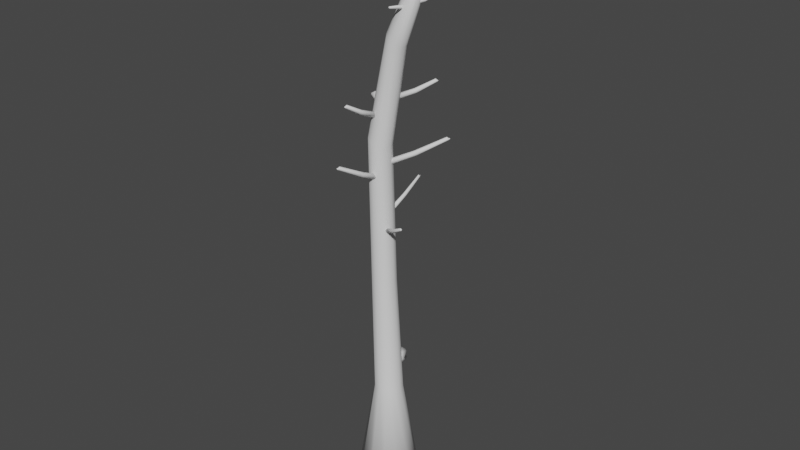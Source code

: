 # Source: Broken_tree_7.blend  (saved by Blender 3.1.7; exported with 4.5.12 LTS)
import bpy
from mathutils import Matrix  # noqa: F401  (used for matrix-valued properties, if any)

bpy.ops.wm.read_factory_settings(use_empty=True)
scene = bpy.context.scene
scene.name = 'Scene'

# ---- collections
col_collection = bpy.data.collections.new('Collection'); scene.collection.children.link(col_collection)

# ---- world
world_world = bpy.data.worlds.new('World'); scene.world = world_world
world_world.use_nodes = True; world_world.node_tree.nodes.clear()
_N = world_world.node_tree.nodes; _L = world_world.node_tree.links
n0 = _N.new('ShaderNodeOutputWorld'); n0.name = 'World Output'; n0.location = (300, 300)
n1 = _N.new('ShaderNodeBackground'); n1.name = 'Background'; n1.location = (10, 300)
n1.inputs[0].default_value = (0.05088, 0.05088, 0.05088, 1.0)
_L.new(n1.outputs[0], n0.inputs[0])
n0.is_active_output = True
world_world.color = (0.05088, 0.05088, 0.05088)
world_world.use_sun_shadow = False
world_world.sun_shadow_jitter_overblur = 0.0

# ---- meshes
me_cylinder = bpy.data.meshes.new('Cylinder')
me_cylinder.from_pydata([(-2.658e-08, 0.8131, -1.485), (1.53, 0.09928, 12.91), (0.4066, 0.7042, -1.485), (1.563, 0.08665, 12.84), (0.7042, 0.4066, -1.485), (1.595, 0.04575, 12.82), (0.8131, -6.451e-08, -1.485), (1.611, -0.002714, 12.84), (0.7042, -0.4066, -1.485), (1.601, -0.049, 12.87), (0.4066, -0.7042, -1.485), (1.567, -0.0807, 12.89), (9.62e-08, -0.8131, -1.485), (1.52, -0.1039, 12.89), (-0.4066, -0.7042, -1.485), (1.445, -0.07185, 12.87), (-0.7042, -0.4066, -1.485), (1.425, -0.03042, 12.89), (-0.8131, -4.07e-07, -1.485), (1.427, 0.003035, 12.94), (-0.7042, 0.4066, -1.485), (1.461, 0.02963, 12.98), (-0.4066, 0.7042, -1.485), (1.48, 0.08904, 12.92), (-4.14e-08, 0.342, 1.347), (-0.1224, 0.2906, 4.199), (-0.202, 0.2817, 7.577), (0.2652, 0.2434, 9.894), (0.3678, 0.2108, 9.829), (-0.06796, 0.2439, 7.534), (0.0229, 0.2517, 4.199), (0.171, 0.2962, 1.347), (0.443, 0.1217, 9.781), (0.0302, 0.1408, 7.503), (0.1293, 0.1453, 4.199), (0.2962, 0.171, 1.347), (0.4705, -1.195e-07, 9.763), (0.06612, -1.203e-07, 7.491), (0.1682, -1.316e-07, 4.199), (0.342, -1.25e-07, 1.347), (0.443, -0.1217, 9.781), (0.0302, -0.1408, 7.503), (0.1293, -0.1453, 4.199), (0.2962, -0.171, 1.347), (0.3678, -0.2108, 9.829), (-0.06796, -0.2439, 7.534), (0.0229, -0.2517, 4.199), (0.171, -0.2962, 1.347), (0.2652, -0.2434, 9.894), (-0.202, -0.2817, 7.577), (-0.1224, -0.2906, 4.199), (1.025e-08, -0.342, 1.347), (0.1626, -0.2108, 9.959), (-0.3361, -0.2439, 7.62), (-0.2677, -0.2517, 4.199), (-0.171, -0.2962, 1.347), (0.08745, -0.1217, 10.01), (-0.4343, -0.1408, 7.652), (-0.3741, -0.1453, 4.199), (-0.2962, -0.171, 1.347), (0.05995, -2.572e-07, 10.02), (-0.4702, -2.621e-07, 7.664), (-0.413, -2.54e-07, 4.199), (-0.342, -2.69e-07, 1.347), (0.08745, 0.1217, 10.01), (-0.4343, 0.1408, 7.652), (-0.3741, 0.1453, 4.199), (-0.2962, 0.171, 1.347), (0.1626, 0.2108, 9.959), (-0.3361, 0.2439, 7.62), (-0.2677, 0.2517, 4.199), (-0.171, 0.2962, 1.347), (1.524, -0.03893, 12.9), (1.544, 0.06851, 12.89), (1.533, 0.07276, 12.91), (1.516, 0.06932, 12.91), (1.51, 0.04936, 12.93), (1.531, 0.02633, 12.91), (1.221, 0.06173, 12.11), (1.548, 0.2177, 12.29), (1.243, 0.05869, 12.08), (1.555, 0.2168, 12.28), (1.266, 0.03336, 12.06), (1.573, 0.2083, 12.27), (1.277, 0.0005617, 12.08), (1.579, 0.1898, 12.27), (1.268, -0.02048, 12.11), (1.573, 0.1759, 12.29), (1.245, -0.01744, 12.15), (1.553, 0.1781, 12.31), (1.222, 0.007895, 12.16), (1.542, 0.1904, 12.32), (1.212, 0.04069, 12.15), (1.543, 0.21, 12.3), (1.554, 0.2001, 12.3), (1.577, 0.2052, 12.28), (1.574, 0.2091, 12.28), (1.579, 0.2001, 12.28), (1.578, 0.1968, 12.29), (1.574, 0.2008, 12.29), (1.548, 0.1945, 12.32), (1.553, 0.1896, 12.31), (1.549, 0.2022, 12.31), (1.553, 0.1983, 12.31), (1.393, 0.1468, 12.17), (1.407, 0.1449, 12.15), (1.431, 0.128, 12.13), (1.439, 0.1006, 12.14), (1.432, 0.0814, 12.17), (1.407, 0.08433, 12.2), (1.389, 0.1041, 12.22), (1.385, 0.1323, 12.2), (-0.1625, 0.1604, 5.814), (-0.1295, 1.212, 6.34), (-0.1465, 0.1776, 5.78), (-0.125, 1.217, 6.33), (-0.108, 0.1847, 5.765), (-0.106, 1.231, 6.313), (-0.06945, 0.1776, 5.78), (-0.0843, 1.227, 6.321), (-0.0535, 0.1604, 5.814), (-0.07338, 1.211, 6.334), (-0.06945, 0.1433, 5.849), (-0.08706, 1.188, 6.351), (-0.108, 0.1362, 5.863), (-0.106, 1.185, 6.361), (-0.1465, 0.1433, 5.849), (-0.125, 1.198, 6.346), (-0.1088, 1.209, 6.348), (-0.1002, 1.249, 6.335), (-0.1062, 1.248, 6.338), (-0.09426, 1.248, 6.338), (-0.09178, 1.245, 6.343), (-0.09776, 1.244, 6.345), (-0.1063, 1.201, 6.36), (-0.09888, 1.202, 6.357), (-0.1137, 1.206, 6.355), (-0.1074, 1.21, 6.355), (-0.1479, 0.6919, 6.047), (-0.1379, 0.7027, 6.025), (-0.1078, 0.716, 6.007), (-0.07557, 0.7101, 6.018), (-0.0608, 0.691, 6.043), (-0.07762, 0.6665, 6.07), (-0.1078, 0.6617, 6.083), (-0.1379, 0.6743, 6.066), (-0.1757, 0.06801, 7.021), (1.06, 0.7308, 7.721), (-0.1453, 0.06101, 6.975), (1.069, 0.7288, 7.708), (-0.1115, 0.02128, 6.956), (1.097, 0.7162, 7.686), (-0.09398, -0.02791, 6.975), (1.107, 0.6885, 7.696), (-0.1031, -0.05774, 7.021), (1.096, 0.6653, 7.714), (-0.1335, -0.05073, 7.067), (1.06, 0.6654, 7.737), (-0.1674, -0.011, 7.086), (1.045, 0.6857, 7.749), (-0.1849, 0.03818, 7.067), (1.047, 0.7162, 7.73), (1.07, 0.7047, 7.732), (1.122, 0.7217, 7.715), (1.117, 0.7279, 7.718), (1.125, 0.714, 7.718), (1.124, 0.7094, 7.726), (1.118, 0.7156, 7.729), (1.062, 0.6963, 7.749), (1.068, 0.6884, 7.744), (1.063, 0.7083, 7.741), (1.072, 0.7038, 7.742), (0.4474, 0.4054, 7.331), (0.4664, 0.401, 7.302), (0.5019, 0.3751, 7.277), (0.5165, 0.334, 7.293), (0.5044, 0.3042, 7.326), (0.4648, 0.3073, 7.362), (0.4393, 0.3389, 7.379), (0.4337, 0.3821, 7.356), (0.05381, 0.1893, 8.56), (0.8389, 0.5986, 9.003), (0.08126, 0.1839, 8.518), (0.8466, 0.597, 8.991), (0.1111, 0.1497, 8.5), (0.8709, 0.5858, 8.97), (0.1257, 0.1069, 8.518), (0.8791, 0.5617, 8.98), (0.1167, 0.08039, 8.56), (0.871, 0.5424, 8.997), (0.08924, 0.08581, 8.603), (0.8421, 0.544, 9.021), (0.05945, 0.12, 8.62), (0.8281, 0.561, 9.032), (0.04478, 0.1628, 8.603), (0.8294, 0.5871, 9.013), (0.847, 0.5757, 9.013), (0.8856, 0.5866, 8.993), (0.881, 0.592, 8.995), (0.8879, 0.58, 8.995), (0.8865, 0.5759, 9.002), (0.8819, 0.5812, 9.005), (0.8402, 0.5685, 9.029), (0.8457, 0.5618, 9.025), (0.8407, 0.5787, 9.022), (0.8476, 0.5742, 9.022), (0.4537, 0.4008, 8.746), (0.4709, 0.3974, 8.72), (0.5014, 0.3748, 8.696), (0.5136, 0.339, 8.711), (0.5038, 0.3136, 8.742), (0.4709, 0.317, 8.777), (0.448, 0.344, 8.793), (0.4428, 0.3812, 8.771), (-0.02247, 0.01003, 5.459), (0.8639, -0.5573, 5.985), (-0.01594, -0.01245, 5.425), (0.8657, -0.5636, 5.975), (-0.02959, -0.04917, 5.41), (0.8679, -0.587, 5.958), (-0.05542, -0.07861, 5.425), (0.8534, -0.6036, 5.966), (-0.0783, -0.08354, 5.459), (0.8341, -0.6048, 5.979), (-0.08483, -0.06106, 5.494), (0.821, -0.5811, 5.996), (-0.07119, -0.02434, 5.508), (0.8286, -0.5636, 6.006), (-0.04536, 0.005102, 5.494), (0.8494, -0.5539, 5.991), (0.8504, -0.5733, 5.993), (0.8806, -0.6013, 5.98), (0.8827, -0.5956, 5.983), (0.8766, -0.6058, 5.983), (0.873, -0.6066, 5.988), (0.8751, -0.6009, 5.99), (0.842, -0.5712, 6.005), (0.839, -0.5781, 6.002), (0.8502, -0.5674, 5.999), (0.8506, -0.575, 6.0), (0.4265, -0.2748, 5.692), (0.4306, -0.2889, 5.67), (0.4266, -0.3216, 5.651), (0.405, -0.3462, 5.663), (0.3811, -0.3491, 5.688), (0.3686, -0.3221, 5.715), (0.38, -0.2938, 5.728), (0.4062, -0.2743, 5.711), (-0.09505, 0.06878, 6.666), (-0.1592, -1.332, 7.366), (-0.1166, 0.04627, 6.62), (-0.1653, -1.339, 7.353), (-0.1681, 0.03755, 6.601), (-0.1908, -1.357, 7.33), (-0.2193, 0.04774, 6.62), (-0.2196, -1.351, 7.341), (-0.2402, 0.07087, 6.666), (-0.2339, -1.329, 7.359), (-0.2186, 0.09339, 6.712), (-0.2152, -1.299, 7.382), (-0.1672, 0.1021, 6.731), (-0.1899, -1.296, 7.394), (-0.116, 0.09191, 6.712), (-0.1649, -1.313, 7.374), (-0.1867, -1.327, 7.377), (-0.1988, -1.381, 7.36), (-0.1908, -1.379, 7.363), (-0.2068, -1.379, 7.363), (-0.21, -1.376, 7.371), (-0.202, -1.374, 7.373), (-0.1898, -1.316, 7.394), (-0.1997, -1.317, 7.389), (-0.18, -1.323, 7.386), (-0.1885, -1.329, 7.387), (-0.1246, -0.6392, 6.976), (-0.1381, -0.6533, 6.947), (-0.1786, -0.6704, 6.922), (-0.2214, -0.6619, 6.938), (-0.2407, -0.6363, 6.971), (-0.2178, -0.6039, 7.007), (-0.1775, -0.5982, 7.024), (-0.1376, -0.6155, 7.001), (-0.1085, -0.1905, 8.205), (-0.1593, -1.074, 8.648), (-0.1272, -0.2113, 8.163), (-0.1646, -1.08, 8.636), (-0.1718, -0.2194, 8.145), (-0.1867, -1.095, 8.615), (-0.2161, -0.21, 8.163), (-0.2117, -1.09, 8.624), (-0.2343, -0.1887, 8.205), (-0.224, -1.073, 8.642), (-0.2155, -0.1679, 8.248), (-0.2079, -1.049, 8.666), (-0.1709, -0.1598, 8.265), (-0.186, -1.046, 8.677), (-0.1266, -0.1691, 8.248), (-0.1643, -1.06, 8.658), (-0.1831, -1.07, 8.658), (-0.1935, -1.108, 8.638), (-0.1866, -1.107, 8.64), (-0.2004, -1.107, 8.64), (-0.2032, -1.104, 8.647), (-0.1963, -1.102, 8.65), (-0.1858, -1.06, 8.674), (-0.1944, -1.061, 8.67), (-0.1773, -1.066, 8.666), (-0.1847, -1.069, 8.667), (-0.1317, -0.6422, 8.391), (-0.1435, -0.6553, 8.365), (-0.1785, -0.6699, 8.341), (-0.2156, -0.662, 8.356), (-0.2323, -0.6406, 8.387), (-0.2125, -0.6141, 8.422), (-0.1776, -0.6082, 8.438), (-0.143, -0.6229, 8.416), (0.7048, 0.05879, 10.74), (1.032, 0.2148, 10.92), (0.7273, 0.05576, 10.7), (1.039, 0.2139, 10.91), (0.7505, 0.03042, 10.69), (1.057, 0.2053, 10.89), (0.7609, -0.002376, 10.7), (1.063, 0.1869, 10.9), (0.7522, -0.02342, 10.74), (1.058, 0.1729, 10.92), (0.7297, -0.02038, 10.78), (1.038, 0.1752, 10.94), (0.7064, 0.004957, 10.79), (1.026, 0.1875, 10.95), (0.6961, 0.03775, 10.78), (1.027, 0.2071, 10.93), (1.038, 0.1972, 10.93), (1.062, 0.2023, 10.91), (1.058, 0.2062, 10.91), (1.063, 0.1972, 10.91), (1.062, 0.1939, 10.92), (1.058, 0.1978, 10.92), (1.033, 0.1916, 10.95), (1.037, 0.1867, 10.94), (1.033, 0.1992, 10.94), (1.037, 0.1953, 10.94), (0.8774, 0.1439, 10.8), (0.8915, 0.142, 10.78), (0.9148, 0.125, 10.76), (0.9234, 0.09763, 10.77), (0.916, 0.07846, 10.8), (0.8917, 0.08139, 10.83), (0.8734, 0.1011, 10.84), (0.8697, 0.1294, 10.82), (0.5255, -0.06625, 10.64), (0.4441, -0.4596, 10.7), (0.5657, -0.07325, 10.65), (0.4554, -0.4616, 10.7), (0.5974, -0.08471, 10.63), (0.4822, -0.4698, 10.7), (0.6021, -0.09394, 10.6), (0.4848, -0.475, 10.68), (0.577, -0.09551, 10.56), (0.4745, -0.4738, 10.66), (0.5367, -0.08852, 10.55), (0.4473, -0.464, 10.66), (0.505, -0.07706, 10.57), (0.43, -0.4589, 10.66), (0.5003, -0.06783, 10.6), (0.4369, -0.4567, 10.69), (0.4463, -0.4647, 10.68), (0.4726, -0.4791, 10.69), (0.4676, -0.4773, 10.7), (0.4733, -0.4805, 10.69), (0.4694, -0.4807, 10.68), (0.4644, -0.479, 10.69), (0.4349, -0.4638, 10.67), (0.4417, -0.4658, 10.67), (0.4377, -0.4629, 10.68), (0.4413, -0.4661, 10.68), (0.5095, -0.2617, 10.69), (0.5347, -0.2661, 10.7), (0.5679, -0.277, 10.69), (0.5718, -0.2847, 10.66), (0.5536, -0.2845, 10.63), (0.5166, -0.2743, 10.62), (0.4905, -0.2657, 10.63), (0.4937, -0.2603, 10.67), (-0.03742, 0.1643, 1.781), (0.01854, 0.6537, 1.797), (0.09504, 0.1691, 1.836), (0.08087, 0.5247, 1.793), (0.1499, 0.1807, 1.968), (0.1083, 0.4219, 1.889), (0.09504, 0.1922, 2.1), (0.09504, 0.5655, 2.067), (-0.03742, 0.197, 2.154), (-0.0671, 0.5028, 2.123), (-0.1699, 0.1922, 2.1), (-0.1633, 0.5372, 2.069), (-0.2248, 0.1807, 1.968), (-0.219, 0.5935, 1.929), (-0.1699, 0.1691, 1.836), (-0.1626, 0.5859, 1.801), (-0.02623, 0.5374, 1.998), (0.003111, 0.4879, 1.967), (-0.02922, 0.5246, 1.939), (-0.1824, 0.5984, 1.942), (-0.1726, 0.5706, 1.977), (-0.1705, 0.5804, 1.898), (-0.1276, 0.5681, 1.955), (-0.1305, 0.5538, 1.93), (-0.2601, 0.04756, 6.347), (-0.4484, 0.5027, 6.364), (-0.1466, 0.116, 6.402), (-0.3313, 0.4201, 6.359), (-0.1042, 0.1526, 6.534), (-0.2575, 0.3435, 6.455), (-0.1578, 0.1362, 6.666), (-0.3387, 0.4626, 6.633), (-0.276, 0.07612, 6.721), (-0.4502, 0.3292, 6.689), (-0.3895, 0.007725, 6.666), (-0.551, 0.3127, 6.635), (-0.4319, -0.02897, 6.534), (-0.627, 0.3349, 6.496), (-0.3783, -0.01247, 6.402), (-0.5739, 0.3556, 6.367), (-0.4312, 0.3792, 6.565), (-0.3815, 0.3502, 6.534), (-0.4276, 0.3667, 6.505), (-0.5973, 0.3569, 6.508), (-0.5753, 0.3374, 6.543), (-0.5782, 0.3469, 6.464), (-0.5347, 0.357, 6.521), (-0.5303, 0.3431, 6.497), (-0.1853, 0.07224, 8.287), (-0.4969, 0.1574, 8.522), (-0.1541, 0.1794, 8.319), (-0.4097, 0.1971, 8.456), (-0.09669, 0.2246, 8.41), (-0.2953, 0.2108, 8.471), (-0.0466, 0.1813, 8.505), (-0.3082, 0.2119, 8.656), (-0.0332, 0.07491, 8.55), (-0.2517, 0.07601, 8.672), (-0.06435, -0.03229, 8.518), (-0.3061, 0.00127, 8.656), (-0.1218, -0.07747, 8.427), (-0.4117, -0.03907, 8.593), (-0.1719, -0.03418, 8.332), (-0.4627, 0.005837, 8.501), (-0.3298, 0.1118, 8.603), (-0.3096, 0.1314, 8.558), (-0.3492, 0.1083, 8.558), (-0.4067, -0.009112, 8.602), (-0.3716, -0.003516, 8.611), (-0.4145, -0.001025, 8.563), (-0.3769, 0.0326, 8.594), (-0.3792, 0.02909, 8.571), (0.7027, -0.03045, 11.18), (0.5406, 0.009076, 11.32), (0.7227, 0.01256, 11.21), (0.5854, 0.02351, 11.28), (0.7637, 0.03096, 11.28), (0.6534, 0.02799, 11.3), (0.8018, 0.01395, 11.35), (0.6621, 0.03027, 11.43), (0.8147, -0.02848, 11.38), (0.6979, -0.02469, 11.44), (0.7947, -0.07149, 11.35), (0.6655, -0.05428, 11.43), (0.7537, -0.08988, 11.28), (0.5986, -0.07, 11.37), (0.7156, -0.07288, 11.22), (0.5604, -0.0523, 11.31), (0.6459, -0.01018, 11.39), (0.6535, -0.002923, 11.36), (0.6306, -0.01178, 11.36), (0.6021, -0.05794, 11.38), (0.6233, -0.05596, 11.39), (0.5941, -0.05497, 11.35), (0.6183, -0.04157, 11.38), (0.615, -0.04317, 11.36)], [], [(27, 1, 3, 28), (28, 3, 5, 32), (32, 5, 7, 36), (36, 7, 9, 40), (40, 9, 11, 44), (44, 11, 13, 48), (48, 13, 15, 52), (52, 15, 17, 56), (56, 17, 19, 60), (60, 19, 21, 64), (3, 72, 11, 9, 7, 5), (64, 21, 23, 68), (68, 23, 1, 27), (0, 2, 4, 6, 8, 10, 12, 14, 16, 18, 20, 22), (22, 71, 24, 0), (71, 70, 25, 24), (70, 69, 26, 25), (69, 68, 27, 26), (20, 67, 71, 22), (67, 66, 70, 71), (66, 65, 69, 70), (65, 64, 68, 69), (18, 63, 67, 20), (63, 62, 66, 67), (62, 61, 65, 66), (61, 60, 64, 65), (16, 59, 63, 18), (59, 58, 62, 63), (58, 57, 61, 62), (57, 56, 60, 61), (14, 55, 59, 16), (55, 54, 58, 59), (54, 53, 57, 58), (53, 52, 56, 57), (12, 51, 55, 14), (51, 50, 54, 55), (50, 49, 53, 54), (49, 48, 52, 53), (10, 47, 51, 12), (47, 46, 50, 51), (46, 45, 49, 50), (45, 44, 48, 49), (8, 43, 47, 10), (43, 42, 46, 47), (42, 41, 45, 46), (41, 40, 44, 45), (6, 39, 43, 8), (39, 38, 42, 43), (38, 37, 41, 42), (37, 36, 40, 41), (4, 35, 39, 6), (35, 34, 38, 39), (34, 33, 37, 38), (33, 32, 36, 37), (2, 31, 35, 4), (31, 30, 34, 35), (30, 29, 33, 34), (29, 28, 32, 33), (0, 24, 31, 2), (24, 25, 30, 31), (25, 26, 29, 30), (26, 27, 28, 29), (77, 73, 74, 75, 76), (11, 72, 15, 13), (3, 1, 74, 73), (15, 72, 21, 19, 17), (21, 72, 77, 76), (23, 21, 76, 75), (72, 3, 73, 77), (1, 23, 75, 74), (104, 79, 81, 105), (105, 81, 83, 106), (106, 83, 85, 107), (107, 85, 87, 108), (108, 87, 89, 109), (109, 89, 91, 110), (81, 94, 99, 96), (110, 91, 93, 111), (111, 93, 79, 104), (78, 80, 82, 84, 86, 88, 90, 92), (96, 99, 98, 97, 95), (87, 94, 89), (93, 91, 100, 102), (94, 81, 79, 93), (83, 81, 96, 95), (94, 87, 98, 99), (85, 83, 95, 97), (87, 85, 97, 98), (101, 103, 102, 100), (91, 89, 101, 100), (89, 94, 103, 101), (94, 93, 102, 103), (92, 111, 104, 78), (90, 110, 111, 92), (88, 109, 110, 90), (86, 108, 109, 88), (84, 107, 108, 86), (82, 106, 107, 84), (80, 105, 106, 82), (78, 104, 105, 80), (138, 113, 115, 139), (139, 115, 117, 140), (140, 117, 119, 141), (141, 119, 121, 142), (142, 121, 123, 143), (143, 123, 125, 144), (115, 128, 133, 130), (144, 125, 127, 145), (145, 127, 113, 138), (112, 114, 116, 118, 120, 122, 124, 126), (130, 133, 132, 131, 129), (121, 128, 123), (127, 125, 134, 136), (128, 115, 113, 127), (117, 115, 130, 129), (128, 121, 132, 133), (119, 117, 129, 131), (121, 119, 131, 132), (135, 137, 136, 134), (125, 123, 135, 134), (123, 128, 137, 135), (128, 127, 136, 137), (126, 145, 138, 112), (124, 144, 145, 126), (122, 143, 144, 124), (120, 142, 143, 122), (118, 141, 142, 120), (116, 140, 141, 118), (114, 139, 140, 116), (112, 138, 139, 114), (172, 147, 149, 173), (173, 149, 151, 174), (174, 151, 153, 175), (175, 153, 155, 176), (176, 155, 157, 177), (177, 157, 159, 178), (149, 162, 167, 164), (178, 159, 161, 179), (179, 161, 147, 172), (146, 148, 150, 152, 154, 156, 158, 160), (164, 167, 166, 165, 163), (155, 162, 157), (161, 159, 168, 170), (162, 149, 147, 161), (151, 149, 164, 163), (162, 155, 166, 167), (153, 151, 163, 165), (155, 153, 165, 166), (169, 171, 170, 168), (159, 157, 169, 168), (157, 162, 171, 169), (162, 161, 170, 171), (160, 179, 172, 146), (158, 178, 179, 160), (156, 177, 178, 158), (154, 176, 177, 156), (152, 175, 176, 154), (150, 174, 175, 152), (148, 173, 174, 150), (146, 172, 173, 148), (206, 181, 183, 207), (207, 183, 185, 208), (208, 185, 187, 209), (209, 187, 189, 210), (210, 189, 191, 211), (211, 191, 193, 212), (183, 196, 201, 198), (212, 193, 195, 213), (213, 195, 181, 206), (180, 182, 184, 186, 188, 190, 192, 194), (198, 201, 200, 199, 197), (189, 196, 191), (195, 193, 202, 204), (196, 183, 181, 195), (185, 183, 198, 197), (196, 189, 200, 201), (187, 185, 197, 199), (189, 187, 199, 200), (203, 205, 204, 202), (193, 191, 203, 202), (191, 196, 205, 203), (196, 195, 204, 205), (194, 213, 206, 180), (192, 212, 213, 194), (190, 211, 212, 192), (188, 210, 211, 190), (186, 209, 210, 188), (184, 208, 209, 186), (182, 207, 208, 184), (180, 206, 207, 182), (240, 215, 217, 241), (241, 217, 219, 242), (242, 219, 221, 243), (243, 221, 223, 244), (244, 223, 225, 245), (245, 225, 227, 246), (217, 230, 235, 232), (246, 227, 229, 247), (247, 229, 215, 240), (214, 216, 218, 220, 222, 224, 226, 228), (232, 235, 234, 233, 231), (223, 230, 225), (229, 227, 236, 238), (230, 217, 215, 229), (219, 217, 232, 231), (230, 223, 234, 235), (221, 219, 231, 233), (223, 221, 233, 234), (237, 239, 238, 236), (227, 225, 237, 236), (225, 230, 239, 237), (230, 229, 238, 239), (228, 247, 240, 214), (226, 246, 247, 228), (224, 245, 246, 226), (222, 244, 245, 224), (220, 243, 244, 222), (218, 242, 243, 220), (216, 241, 242, 218), (214, 240, 241, 216), (274, 249, 251, 275), (275, 251, 253, 276), (276, 253, 255, 277), (277, 255, 257, 278), (278, 257, 259, 279), (279, 259, 261, 280), (251, 264, 269, 266), (280, 261, 263, 281), (281, 263, 249, 274), (248, 250, 252, 254, 256, 258, 260, 262), (266, 269, 268, 267, 265), (257, 264, 259), (263, 261, 270, 272), (264, 251, 249, 263), (253, 251, 266, 265), (264, 257, 268, 269), (255, 253, 265, 267), (257, 255, 267, 268), (271, 273, 272, 270), (261, 259, 271, 270), (259, 264, 273, 271), (264, 263, 272, 273), (262, 281, 274, 248), (260, 280, 281, 262), (258, 279, 280, 260), (256, 278, 279, 258), (254, 277, 278, 256), (252, 276, 277, 254), (250, 275, 276, 252), (248, 274, 275, 250), (308, 283, 285, 309), (309, 285, 287, 310), (310, 287, 289, 311), (311, 289, 291, 312), (312, 291, 293, 313), (313, 293, 295, 314), (285, 298, 303, 300), (314, 295, 297, 315), (315, 297, 283, 308), (282, 284, 286, 288, 290, 292, 294, 296), (300, 303, 302, 301, 299), (291, 298, 293), (297, 295, 304, 306), (298, 285, 283, 297), (287, 285, 300, 299), (298, 291, 302, 303), (289, 287, 299, 301), (291, 289, 301, 302), (305, 307, 306, 304), (295, 293, 305, 304), (293, 298, 307, 305), (298, 297, 306, 307), (296, 315, 308, 282), (294, 314, 315, 296), (292, 313, 314, 294), (290, 312, 313, 292), (288, 311, 312, 290), (286, 310, 311, 288), (284, 309, 310, 286), (282, 308, 309, 284), (342, 317, 319, 343), (343, 319, 321, 344), (344, 321, 323, 345), (345, 323, 325, 346), (346, 325, 327, 347), (347, 327, 329, 348), (319, 332, 337, 334), (348, 329, 331, 349), (349, 331, 317, 342), (316, 318, 320, 322, 324, 326, 328, 330), (334, 337, 336, 335, 333), (325, 332, 327), (331, 329, 338, 340), (332, 319, 317, 331), (321, 319, 334, 333), (332, 325, 336, 337), (323, 321, 333, 335), (325, 323, 335, 336), (339, 341, 340, 338), (329, 327, 339, 338), (327, 332, 341, 339), (332, 331, 340, 341), (330, 349, 342, 316), (328, 348, 349, 330), (326, 347, 348, 328), (324, 346, 347, 326), (322, 345, 346, 324), (320, 344, 345, 322), (318, 343, 344, 320), (316, 342, 343, 318), (376, 351, 353, 377), (377, 353, 355, 378), (378, 355, 357, 379), (379, 357, 359, 380), (380, 359, 361, 381), (381, 361, 363, 382), (353, 366, 371, 368), (382, 363, 365, 383), (383, 365, 351, 376), (350, 352, 354, 356, 358, 360, 362, 364), (368, 371, 370, 369, 367), (359, 366, 361), (365, 363, 372, 374), (366, 353, 351, 365), (355, 353, 368, 367), (366, 359, 370, 371), (357, 355, 367, 369), (359, 357, 369, 370), (373, 375, 374, 372), (363, 361, 373, 372), (361, 366, 375, 373), (366, 365, 374, 375), (364, 383, 376, 350), (362, 382, 383, 364), (360, 381, 382, 362), (358, 380, 381, 360), (356, 379, 380, 358), (354, 378, 379, 356), (352, 377, 378, 354), (350, 376, 377, 352), (384, 385, 387, 386), (386, 387, 389, 388), (388, 389, 391, 390), (390, 391, 393, 392), (392, 393, 395, 394), (394, 395, 397, 396), (387, 385, 402, 401, 389), (396, 397, 399, 398), (398, 399, 385, 384), (384, 386, 388, 390, 392, 394, 396, 398), (404, 406, 407, 405, 403), (393, 400, 395), (389, 401, 391), (402, 399, 405, 407), (401, 402, 400), (399, 402, 385), (391, 401, 400, 393), (399, 397, 403, 405), (400, 402, 407, 406), (395, 400, 406, 404), (397, 395, 404, 403), (408, 409, 411, 410), (410, 411, 413, 412), (412, 413, 415, 414), (414, 415, 417, 416), (416, 417, 419, 418), (418, 419, 421, 420), (411, 409, 426, 425, 413), (420, 421, 423, 422), (422, 423, 409, 408), (408, 410, 412, 414, 416, 418, 420, 422), (428, 430, 431, 429, 427), (417, 424, 419), (413, 425, 415), (426, 423, 429, 431), (425, 426, 424), (423, 426, 409), (415, 425, 424, 417), (423, 421, 427, 429), (424, 426, 431, 430), (419, 424, 430, 428), (421, 419, 428, 427), (432, 433, 435, 434), (434, 435, 437, 436), (436, 437, 439, 438), (438, 439, 441, 440), (440, 441, 443, 442), (442, 443, 445, 444), (435, 433, 450, 449, 437), (444, 445, 447, 446), (446, 447, 433, 432), (432, 434, 436, 438, 440, 442, 444, 446), (452, 454, 455, 453, 451), (441, 448, 443), (437, 449, 439), (450, 447, 453, 455), (449, 450, 448), (447, 450, 433), (439, 449, 448, 441), (447, 445, 451, 453), (448, 450, 455, 454), (443, 448, 454, 452), (445, 443, 452, 451), (456, 457, 459, 458), (458, 459, 461, 460), (460, 461, 463, 462), (462, 463, 465, 464), (464, 465, 467, 466), (466, 467, 469, 468), (459, 457, 474, 473, 461), (468, 469, 471, 470), (470, 471, 457, 456), (456, 458, 460, 462, 464, 466, 468, 470), (476, 478, 479, 477, 475), (465, 472, 467), (461, 473, 463), (474, 471, 477, 479), (473, 474, 472), (471, 474, 457), (463, 473, 472, 465), (471, 469, 475, 477), (472, 474, 479, 478), (467, 472, 478, 476), (469, 467, 476, 475)])
me_cylinder.polygons.foreach_set('use_smooth', [True] * 424)
_uv = me_cylinder.uv_layers.new(name='UVMap')
_uv.uv.foreach_set('vector', [0.2764, 0.2095, 0.4182, 0.0007559, 0.4235, 0.005068, 0.2916, 0.2137, 0.2916, 0.2137, 0.4235, 0.005068, 0.4283, 0.006467, 0.3028, 0.2175, 0.5775, 0.1775, 0.5942, 0.01307, 0.6009, 0.01262, 0.5941, 0.1799, 0.5941, 0.1799, 0.6009, 0.01262, 0.6077, 0.01097, 0.6115, 0.1786, 0.6115, 0.1786, 0.6077, 0.01097, 0.6126, 0.008548, 0.625, 0.1741, 0.0906, 0.7784, 0.219, 0.9945, 0.2136, 0.9939, 0.07739, 0.7822, 0.07739, 0.7822, 0.2136, 0.9939, 0.2025, 0.992, 0.06173, 0.7862, 0.06173, 0.7862, 0.2025, 0.992, 0.1979, 0.9939, 0.04782, 0.7893, 0.7287, 0.1809, 0.775, 0.00508, 0.7799, 0.002312, 0.7453, 0.1794, 0.7453, 0.1794, 0.7799, 0.002312, 0.7843, 0.0, 0.7626, 0.1811, 0.589, 0.01099, 0.6073, 0.006614, 0.6126, 0.008548, 0.6077, 0.01097, 0.6009, 0.01262, 0.5942, 0.01307, 0.7993, 0.1077, 0.7993, 0.2823, 0.79, 0.2811, 0.7843, 0.1097, 0.2614, 0.2061, 0.411, 0.0, 0.4182, 0.0007559, 0.2764, 0.2095, 0.9711, 0.09305, 0.921, 0.1076, 0.8632, 0.1077, 0.8132, 0.09344, 0.7843, 0.06855, 0.7843, 0.03972, 0.8132, 0.01468, 0.8632, 0.0001431, 0.921, 0.0, 0.9711, 0.01429, 1.0, 0.03918, 1.0, 0.06801, 0.3147, 0.9755, 0.3152, 0.7876, 0.339, 0.7862, 0.3713, 0.972, 0.3152, 0.7876, 0.2684, 0.5964, 0.2887, 0.5951, 0.339, 0.7862, 0.2684, 0.5964, 0.219, 0.3662, 0.2381, 0.368, 0.2887, 0.5951, 0.219, 0.3662, 0.2614, 0.2061, 0.2764, 0.2095, 0.2381, 0.368, 0.7382, 0.9425, 0.7245, 0.7576, 0.7438, 0.7594, 0.7843, 0.9467, 0.7245, 0.7576, 0.7326, 0.565, 0.749, 0.5665, 0.7438, 0.7594, 0.7326, 0.565, 0.7467, 0.3322, 0.7624, 0.3358, 0.749, 0.5665, 0.7467, 0.3322, 0.7626, 0.1811, 0.776, 0.1854, 0.7624, 0.3358, 0.6799, 0.9407, 0.7, 0.7569, 0.7245, 0.7576, 0.7382, 0.9425, 0.7, 0.7569, 0.7118, 0.5643, 0.7326, 0.565, 0.7245, 0.7576, 0.7118, 0.5643, 0.7266, 0.3309, 0.7467, 0.3322, 0.7326, 0.565, 0.7266, 0.3309, 0.7453, 0.1794, 0.7626, 0.1811, 0.7467, 0.3322, 0.625, 0.9419, 0.6768, 0.7574, 0.7, 0.7569, 0.6799, 0.9407, 0.6768, 0.7574, 0.6921, 0.5648, 0.7118, 0.5643, 0.7, 0.7569, 0.6921, 0.5648, 0.7074, 0.332, 0.7266, 0.3309, 0.7118, 0.5643, 0.7074, 0.332, 0.7287, 0.1809, 0.7453, 0.1794, 0.7266, 0.3309, 0.1093, 0.0007554, 0.09963, 0.1965, 0.07807, 0.1962, 0.05809, 0.0, 0.09963, 0.1965, 0.05854, 0.3907, 0.04022, 0.3904, 0.07807, 0.1962, 0.05854, 0.3907, 0.01738, 0.6238, 0.0, 0.6257, 0.04022, 0.3904, 0.01738, 0.6238, 0.06173, 0.7862, 0.04782, 0.7893, 0.0, 0.6257, 0.1682, 0.002671, 0.1244, 0.1973, 0.09963, 0.1965, 0.1093, 0.0007554, 0.1244, 0.1973, 0.07959, 0.3914, 0.05854, 0.3907, 0.09963, 0.1965, 0.07959, 0.3914, 0.03727, 0.6214, 0.01738, 0.6238, 0.05854, 0.3907, 0.03727, 0.6214, 0.07739, 0.7822, 0.06173, 0.7862, 0.01738, 0.6238, 0.219, 0.005233, 0.1457, 0.1984, 0.1244, 0.1973, 0.1682, 0.002671, 0.1457, 0.1984, 0.09771, 0.3923, 0.07959, 0.3914, 0.1244, 0.1973, 0.09771, 0.3923, 0.05432, 0.6194, 0.03727, 0.6214, 0.07959, 0.3914, 0.05432, 0.6194, 0.0906, 0.7784, 0.07739, 0.7822, 0.03727, 0.6214, 0.5803, 0.9031, 0.5688, 0.7117, 0.5877, 0.7091, 0.625, 0.8971, 0.5688, 0.7117, 0.5843, 0.5259, 0.6003, 0.5238, 0.5877, 0.7091, 0.5843, 0.5259, 0.6047, 0.3133, 0.6204, 0.3093, 0.6003, 0.5238, 0.6047, 0.3133, 0.6115, 0.1786, 0.625, 0.1741, 0.6204, 0.3093, 0.5223, 0.904, 0.5445, 0.712, 0.5688, 0.7117, 0.5803, 0.9031, 0.5445, 0.712, 0.5636, 0.5262, 0.5843, 0.5259, 0.5688, 0.7117, 0.5636, 0.5262, 0.5846, 0.3143, 0.6047, 0.3133, 0.5843, 0.5259, 0.5846, 0.3143, 0.5941, 0.1799, 0.6115, 0.1786, 0.6047, 0.3133, 0.4667, 0.8993, 0.5211, 0.7101, 0.5445, 0.712, 0.5223, 0.904, 0.5211, 0.7101, 0.5437, 0.5246, 0.5636, 0.5262, 0.5445, 0.712, 0.5437, 0.5246, 0.5654, 0.312, 0.5846, 0.3143, 0.5636, 0.5262, 0.5654, 0.312, 0.5775, 0.1775, 0.5941, 0.1799, 0.5846, 0.3143, 0.4283, 0.8905, 0.5049, 0.7064, 0.5211, 0.7101, 0.4667, 0.8993, 0.3629, 0.7857, 0.309, 0.5947, 0.324, 0.5953, 0.3806, 0.7863, 0.309, 0.5947, 0.2574, 0.3705, 0.2717, 0.3732, 0.324, 0.5953, 0.2574, 0.3705, 0.2916, 0.2137, 0.3028, 0.2175, 0.2717, 0.3732, 0.3713, 0.972, 0.339, 0.7862, 0.3629, 0.7857, 0.4283, 0.9708, 0.339, 0.7862, 0.2887, 0.5951, 0.309, 0.5947, 0.3629, 0.7857, 0.2887, 0.5951, 0.2381, 0.368, 0.2574, 0.3705, 0.309, 0.5947, 0.2381, 0.368, 0.2764, 0.2095, 0.2916, 0.2137, 0.2574, 0.3705, 0.5981, 0.006251, 0.592, 0.00772, 0.5916, 0.006043, 0.5923, 0.005274, 0.5953, 0.00403, 0.9222, 0.3503, 0.9286, 0.3516, 0.9286, 0.358, 0.921, 0.3537, 0.589, 0.01099, 0.5879, 0.005995, 0.5916, 0.006043, 0.592, 0.00772, 0.2025, 0.992, 0.2115, 0.9951, 0.1998, 1.0, 0.1966, 0.9969, 0.1979, 0.9939, 0.5988, 0.0, 0.6073, 0.006614, 0.5981, 0.006251, 0.5953, 0.00403, 0.59, 0.003705, 0.5988, 0.0, 0.5953, 0.00403, 0.5923, 0.005274, 0.6073, 0.006614, 0.589, 0.01099, 0.592, 0.00772, 0.5981, 0.006251, 0.86, 0.3843, 0.86, 0.3871, 0.8564, 0.3857, 0.8564, 0.3848, 0.939, 0.1697, 0.9446, 0.1833, 0.9429, 0.1834, 0.9352, 0.1698, 0.9352, 0.1698, 0.9429, 0.1834, 0.9391, 0.1838, 0.9308, 0.1705, 0.9345, 0.2654, 0.9367, 0.2538, 0.9396, 0.254, 0.9388, 0.2656, 0.8959, 0.4211, 0.8943, 0.4128, 0.8974, 0.4128, 0.9006, 0.4208, 0.8371, 0.2017, 0.8409, 0.1902, 0.8451, 0.1903, 0.8427, 0.2016, 0.8427, 0.2016, 0.8451, 0.1903, 0.8474, 0.1907, 0.8462, 0.2022, 0.9429, 0.1834, 0.9449, 0.1839, 0.942, 0.1847, 0.9412, 0.1845, 0.8974, 0.1884, 0.9007, 0.202, 0.8976, 0.2024, 0.8929, 0.1888, 0.9419, 0.1699, 0.946, 0.1833, 0.9446, 0.1833, 0.939, 0.1697, 0.832, 0.4489, 0.8349, 0.4466, 0.839, 0.4462, 0.8419, 0.448, 0.8419, 0.4509, 0.839, 0.4533, 0.8349, 0.4536, 0.832, 0.4518, 0.8937, 0.4114, 0.8952, 0.4115, 0.8952, 0.4118, 0.8943, 0.4119, 0.8937, 0.4117, 0.8974, 0.4128, 0.8974, 0.4107, 0.9003, 0.4115, 0.8976, 0.2024, 0.9007, 0.202, 0.9004, 0.2024, 0.8991, 0.2026, 0.8974, 0.4107, 0.894, 0.4106, 0.8952, 0.4101, 0.8971, 0.41, 0.9391, 0.1838, 0.9429, 0.1834, 0.9412, 0.1845, 0.9406, 0.1846, 0.8974, 0.4107, 0.8974, 0.4128, 0.8952, 0.4118, 0.8952, 0.4115, 0.8943, 0.4128, 0.8921, 0.4121, 0.8937, 0.4117, 0.8943, 0.4119, 0.8974, 0.4128, 0.8943, 0.4128, 0.8943, 0.4119, 0.8952, 0.4118, 0.8994, 0.4108, 0.8982, 0.4105, 0.8981, 0.4102, 0.8995, 0.4103, 0.9006, 0.4103, 0.9003, 0.4115, 0.8994, 0.4108, 0.8995, 0.4103, 0.9003, 0.4115, 0.8974, 0.4107, 0.8982, 0.4105, 0.8994, 0.4108, 0.8974, 0.4107, 0.8971, 0.41, 0.8981, 0.4102, 0.8982, 0.4105, 0.946, 0.1574, 0.9419, 0.1699, 0.939, 0.1697, 0.9414, 0.1569, 0.8971, 0.1748, 0.8974, 0.1884, 0.8929, 0.1888, 0.8919, 0.175, 0.9007, 0.1749, 0.9002, 0.1885, 0.8974, 0.1884, 0.8971, 0.1748, 0.8415, 0.2116, 0.8371, 0.2017, 0.8427, 0.2016, 0.8474, 0.2112, 0.8375, 0.213, 0.8341, 0.2027, 0.8371, 0.2017, 0.8415, 0.2116, 0.9345, 0.2785, 0.9345, 0.2654, 0.9388, 0.2656, 0.9396, 0.2788, 0.9354, 0.157, 0.9352, 0.1698, 0.9308, 0.1705, 0.9315, 0.1578, 0.9414, 0.1569, 0.939, 0.1697, 0.9352, 0.1698, 0.9354, 0.157, 0.8542, 0.322, 0.8598, 0.3629, 0.8582, 0.3629, 0.8506, 0.3221, 0.8506, 0.3221, 0.8582, 0.3629, 0.8547, 0.3633, 0.8465, 0.3224, 0.9325, 0.3139, 0.9345, 0.2823, 0.9377, 0.2825, 0.9372, 0.3143, 0.8341, 0.1501, 0.8414, 0.1096, 0.8433, 0.1103, 0.8373, 0.1508, 0.8373, 0.1508, 0.8433, 0.1103, 0.8473, 0.1112, 0.8427, 0.1515, 0.8427, 0.1515, 0.8473, 0.1112, 0.8495, 0.111, 0.8461, 0.1512, 0.8902, 0.2768, 0.8868, 0.2765, 0.8886, 0.2741, 0.8902, 0.2742, 0.9288, 0.1908, 0.9307, 0.2243, 0.9271, 0.2248, 0.9237, 0.1912, 0.8572, 0.3215, 0.8613, 0.3622, 0.8598, 0.3629, 0.8542, 0.322, 0.8236, 0.4463, 0.8285, 0.4462, 0.832, 0.4481, 0.832, 0.451, 0.8285, 0.4531, 0.8236, 0.4531, 0.8202, 0.4512, 0.8202, 0.4483, 0.8045, 0.2803, 0.8059, 0.28, 0.8066, 0.2802, 0.8061, 0.2805, 0.8052, 0.2805, 0.8066, 0.281, 0.8098, 0.28, 0.8098, 0.282, 0.9271, 0.2248, 0.9307, 0.2243, 0.9302, 0.2253, 0.9288, 0.2255, 0.8868, 0.2765, 0.8902, 0.2768, 0.8897, 0.2771, 0.8878, 0.2777, 0.8547, 0.3633, 0.8582, 0.3629, 0.8568, 0.3651, 0.8562, 0.3651, 0.8468, 0.1098, 0.8433, 0.1103, 0.8433, 0.1078, 0.8439, 0.1077, 0.8066, 0.282, 0.8034, 0.282, 0.8052, 0.2805, 0.8061, 0.2805, 0.8433, 0.1103, 0.8414, 0.1096, 0.8426, 0.1077, 0.8433, 0.1078, 0.9308, 0.2255, 0.9295, 0.2259, 0.9288, 0.2255, 0.9302, 0.2253, 0.8495, 0.111, 0.8473, 0.1112, 0.8477, 0.1101, 0.8486, 0.11, 0.8487, 0.1902, 0.8484, 0.1917, 0.8474, 0.1916, 0.8475, 0.191, 0.8484, 0.1917, 0.8487, 0.1928, 0.8475, 0.192, 0.8474, 0.1916, 0.8613, 0.2823, 0.8572, 0.3215, 0.8542, 0.322, 0.8565, 0.2823, 0.9308, 0.1571, 0.9288, 0.1908, 0.9237, 0.1912, 0.925, 0.1569, 0.8455, 0.1902, 0.8427, 0.1515, 0.8461, 0.1512, 0.8495, 0.19, 0.8396, 0.1902, 0.8373, 0.1508, 0.8427, 0.1515, 0.8455, 0.1902, 0.8354, 0.1899, 0.8341, 0.1501, 0.8373, 0.1508, 0.8396, 0.1902, 0.932, 0.3473, 0.9325, 0.3139, 0.9372, 0.3143, 0.9377, 0.3477, 0.8507, 0.2824, 0.8506, 0.3221, 0.8465, 0.3224, 0.8474, 0.2825, 0.8565, 0.2823, 0.8542, 0.322, 0.8506, 0.3221, 0.8507, 0.2824, 0.8292, 0.157, 0.8341, 0.2085, 0.8319, 0.2085, 0.8243, 0.157, 0.8243, 0.157, 0.8319, 0.2085, 0.8269, 0.2093, 0.8182, 0.158, 0.8355, 0.3321, 0.8395, 0.2841, 0.8438, 0.2842, 0.8419, 0.3324, 0.8419, 0.3324, 0.8438, 0.2842, 0.8465, 0.2856, 0.8458, 0.334, 0.89, 0.3256, 0.8965, 0.2823, 0.9019, 0.2833, 0.8973, 0.3263, 0.7886, 0.337, 0.7895, 0.2838, 0.7922, 0.2839, 0.7929, 0.3372, 0.8731, 0.1684, 0.8732, 0.1704, 0.867, 0.1707, 0.8669, 0.1697, 0.7929, 0.3372, 0.7922, 0.2839, 0.7968, 0.2833, 0.7996, 0.3368, 0.7996, 0.3368, 0.7968, 0.2833, 0.7984, 0.2823, 0.8031, 0.3358, 0.8613, 0.3522, 0.8656, 0.3494, 0.8718, 0.3493, 0.8762, 0.3519, 0.8762, 0.3557, 0.8718, 0.3585, 0.8656, 0.3586, 0.8613, 0.356, 0.8751, 0.3586, 0.8765, 0.3593, 0.876, 0.3598, 0.8749, 0.3595, 0.8745, 0.359, 0.8848, 0.364, 0.8848, 0.3672, 0.8807, 0.3652, 0.7968, 0.2833, 0.7922, 0.2839, 0.7928, 0.2825, 0.7946, 0.2823, 0.8116, 0.28, 0.8116, 0.2822, 0.8098, 0.2815, 0.81, 0.2802, 0.8269, 0.2093, 0.8319, 0.2085, 0.8294, 0.2117, 0.8286, 0.2119, 0.8732, 0.1704, 0.8732, 0.173, 0.8669, 0.1712, 0.867, 0.1707, 0.8438, 0.2842, 0.8395, 0.2841, 0.8411, 0.2823, 0.8423, 0.2823, 0.8765, 0.3629, 0.8733, 0.3615, 0.8749, 0.3595, 0.876, 0.3598, 0.8822, 0.3667, 0.8838, 0.3675, 0.8838, 0.3678, 0.882, 0.3674, 0.7922, 0.2839, 0.7895, 0.2838, 0.7917, 0.2825, 0.7928, 0.2825, 0.8807, 0.3652, 0.8848, 0.3672, 0.8838, 0.3675, 0.8822, 0.3667, 0.8145, 0.2803, 0.8145, 0.2819, 0.8132, 0.2808, 0.8132, 0.2802, 0.7977, 0.389, 0.7996, 0.3368, 0.8031, 0.3358, 0.8031, 0.3886, 0.7899, 0.389, 0.7929, 0.3372, 0.7996, 0.3368, 0.7977, 0.389, 0.7843, 0.3886, 0.7886, 0.337, 0.7929, 0.3372, 0.7899, 0.389, 0.8942, 0.3663, 0.89, 0.3256, 0.8973, 0.3263, 0.9019, 0.3661, 0.8421, 0.3818, 0.8419, 0.3324, 0.8458, 0.334, 0.8465, 0.3831, 0.8344, 0.3814, 0.8355, 0.3321, 0.8419, 0.3324, 0.8421, 0.3818, 0.8263, 0.1078, 0.8243, 0.157, 0.8182, 0.158, 0.8208, 0.1088, 0.8341, 0.1077, 0.8292, 0.157, 0.8243, 0.157, 0.8263, 0.1078, 0.8463, 0.2448, 0.8527, 0.2775, 0.8507, 0.2775, 0.8419, 0.2449, 0.8419, 0.2449, 0.8507, 0.2775, 0.8462, 0.2781, 0.8364, 0.2457, 0.9235, 0.3925, 0.927, 0.3626, 0.9308, 0.3628, 0.929, 0.3928, 0.929, 0.3928, 0.9308, 0.3628, 0.9332, 0.3638, 0.9324, 0.394, 0.9222, 0.2563, 0.9266, 0.2288, 0.9316, 0.2293, 0.9289, 0.2566, 0.9289, 0.2566, 0.9316, 0.2293, 0.9345, 0.2298, 0.9333, 0.2574, 0.8735, 0.1724, 0.8732, 0.1706, 0.8773, 0.1704, 0.8774, 0.1712, 0.9179, 0.1915, 0.9153, 0.1579, 0.9193, 0.1575, 0.9237, 0.1911, 0.8497, 0.2449, 0.8543, 0.2772, 0.8527, 0.2775, 0.8463, 0.2448, 0.8817, 0.2066, 0.8856, 0.2039, 0.891, 0.2037, 0.8948, 0.206, 0.8948, 0.2095, 0.891, 0.2121, 0.8856, 0.2123, 0.8817, 0.2101, 0.8964, 0.2069, 0.8977, 0.2076, 0.8972, 0.2079, 0.8962, 0.2077, 0.8959, 0.2073, 0.8876, 0.2741, 0.8868, 0.2713, 0.8908, 0.2725, 0.9193, 0.1575, 0.9153, 0.1579, 0.9157, 0.1571, 0.9173, 0.1569, 0.8132, 0.2802, 0.8132, 0.2822, 0.8117, 0.2816, 0.8116, 0.2804, 0.8462, 0.2781, 0.8507, 0.2775, 0.8486, 0.2797, 0.8479, 0.2798, 0.8732, 0.1706, 0.8734, 0.1684, 0.8774, 0.17, 0.8773, 0.1704, 0.9308, 0.3628, 0.927, 0.3626, 0.9284, 0.3616, 0.9295, 0.3617, 0.8977, 0.2103, 0.8948, 0.2091, 0.8962, 0.2077, 0.8972, 0.2079, 0.8893, 0.2715, 0.8877, 0.271, 0.8876, 0.2707, 0.8893, 0.2709, 0.8908, 0.2709, 0.8908, 0.2725, 0.8893, 0.2715, 0.8893, 0.2709, 0.8908, 0.2725, 0.8868, 0.2713, 0.8877, 0.271, 0.8893, 0.2715, 0.7854, 0.389, 0.7854, 0.3902, 0.7843, 0.3895, 0.7843, 0.389, 0.8543, 0.2144, 0.8497, 0.2449, 0.8463, 0.2448, 0.8491, 0.2136, 0.9169, 0.2244, 0.9179, 0.1915, 0.9237, 0.1911, 0.9237, 0.2243, 0.9121, 0.2241, 0.9142, 0.1913, 0.9179, 0.1915, 0.9169, 0.2244, 0.9274, 0.2816, 0.9222, 0.2563, 0.9289, 0.2566, 0.9345, 0.2813, 0.9292, 0.4241, 0.929, 0.3928, 0.9324, 0.394, 0.9332, 0.4254, 0.9226, 0.4238, 0.9235, 0.3925, 0.929, 0.3928, 0.9292, 0.4241, 0.842, 0.2137, 0.8419, 0.2449, 0.8364, 0.2457, 0.8371, 0.2147, 0.8491, 0.2136, 0.8463, 0.2448, 0.8419, 0.2449, 0.842, 0.2137, 0.9242, 0.3161, 0.9303, 0.3503, 0.9289, 0.3501, 0.921, 0.3157, 0.9122, 0.3231, 0.9154, 0.2845, 0.9179, 0.2838, 0.9162, 0.3224, 0.9162, 0.3224, 0.9179, 0.2838, 0.921, 0.2839, 0.9208, 0.3226, 0.8771, 0.3238, 0.8838, 0.2842, 0.8866, 0.2849, 0.8814, 0.3245, 0.8814, 0.3245, 0.8866, 0.2849, 0.89, 0.2856, 0.8862, 0.3248, 0.9021, 0.1986, 0.9036, 0.1581, 0.9063, 0.1579, 0.9064, 0.1985, 0.8415, 0.3845, 0.8448, 0.384, 0.8461, 0.3858, 0.8445, 0.386, 0.9064, 0.1985, 0.9063, 0.1579, 0.9088, 0.1576, 0.9104, 0.1983, 0.9278, 0.3154, 0.932, 0.3495, 0.9303, 0.3503, 0.9242, 0.3161, 0.8152, 0.4441, 0.8152, 0.4469, 0.8116, 0.449, 0.8064, 0.4491, 0.8027, 0.4471, 0.8027, 0.4443, 0.8064, 0.4422, 0.8116, 0.4421, 0.8445, 0.386, 0.8461, 0.3858, 0.8465, 0.3862, 0.8458, 0.3864, 0.845, 0.3864, 0.899, 0.204, 0.8948, 0.2054, 0.8962, 0.2037, 0.9088, 0.1576, 0.9063, 0.1579, 0.9063, 0.157, 0.9073, 0.1569, 0.8448, 0.384, 0.8415, 0.3845, 0.8419, 0.3837, 0.8428, 0.3831, 0.8421, 0.3865, 0.8415, 0.3845, 0.8445, 0.386, 0.845, 0.3864, 0.8948, 0.2054, 0.899, 0.204, 0.899, 0.2067, 0.8983, 0.2069, 0.921, 0.2839, 0.9179, 0.2838, 0.9188, 0.2823, 0.9197, 0.2823, 0.8866, 0.2849, 0.8838, 0.2842, 0.8846, 0.2823, 0.8854, 0.2823, 0.8465, 0.3837, 0.8456, 0.3837, 0.8448, 0.3834, 0.8461, 0.3832, 0.9063, 0.1579, 0.9036, 0.1581, 0.9052, 0.1571, 0.9063, 0.157, 0.8156, 0.2802, 0.8156, 0.282, 0.8145, 0.282, 0.8145, 0.2813, 0.8448, 0.384, 0.8428, 0.3831, 0.8448, 0.3834, 0.8456, 0.3837, 0.932, 0.2824, 0.9278, 0.3154, 0.9242, 0.3161, 0.9264, 0.2829, 0.9068, 0.2375, 0.9064, 0.1985, 0.9104, 0.1983, 0.9121, 0.2375, 0.9013, 0.2375, 0.9021, 0.1986, 0.9064, 0.1985, 0.9068, 0.2375, 0.8848, 0.3627, 0.8814, 0.3245, 0.8862, 0.3248, 0.89, 0.3624, 0.8792, 0.3624, 0.8771, 0.3238, 0.8814, 0.3245, 0.8848, 0.3627, 0.9154, 0.3613, 0.9162, 0.3224, 0.9208, 0.3226, 0.921, 0.3616, 0.9102, 0.3616, 0.9122, 0.3231, 0.9162, 0.3224, 0.9154, 0.3613, 0.9264, 0.2829, 0.9242, 0.3161, 0.921, 0.3157, 0.9213, 0.2823, 0.803, 0.16, 0.8114, 0.2134, 0.8097, 0.2136, 0.7993, 0.1604, 0.8227, 0.3359, 0.8245, 0.2851, 0.8286, 0.2842, 0.8288, 0.3351, 0.8288, 0.3351, 0.8286, 0.2842, 0.8324, 0.2845, 0.8344, 0.3356, 0.8031, 0.3379, 0.812, 0.2845, 0.8158, 0.2851, 0.809, 0.3383, 0.809, 0.3383, 0.8158, 0.2851, 0.8202, 0.2866, 0.8151, 0.3396, 0.9019, 0.3365, 0.9061, 0.2845, 0.9101, 0.2844, 0.9081, 0.3364, 0.8864, 0.1745, 0.8819, 0.1745, 0.8838, 0.1713, 0.8858, 0.1713, 0.8135, 0.1594, 0.8182, 0.2123, 0.8137, 0.2125, 0.808, 0.1593, 0.808, 0.1593, 0.8137, 0.2125, 0.8114, 0.2134, 0.803, 0.16, 0.8602, 0.2037, 0.8655, 0.2063, 0.8655, 0.2101, 0.8602, 0.2128, 0.8527, 0.213, 0.8474, 0.2103, 0.8474, 0.2066, 0.8527, 0.2038, 0.8527, 0.3847, 0.8548, 0.3843, 0.8556, 0.3847, 0.8548, 0.385, 0.8535, 0.385, 0.8361, 0.3869, 0.8415, 0.3847, 0.8415, 0.3871, 0.8137, 0.2125, 0.8182, 0.2123, 0.817, 0.2135, 0.8152, 0.2136, 0.8883, 0.2685, 0.8898, 0.2707, 0.8879, 0.2706, 0.8874, 0.2696, 0.8286, 0.2842, 0.8245, 0.2851, 0.8282, 0.2823, 0.8294, 0.2823, 0.8415, 0.3847, 0.8361, 0.3869, 0.8344, 0.3834, 0.8354, 0.3831, 0.8564, 0.3868, 0.852, 0.3868, 0.8535, 0.385, 0.8548, 0.385, 0.8158, 0.2851, 0.812, 0.2845, 0.8129, 0.2823, 0.814, 0.2823, 0.908, 0.2831, 0.909, 0.2823, 0.9102, 0.2826, 0.9096, 0.283, 0.9101, 0.2844, 0.9061, 0.2845, 0.908, 0.2831, 0.9096, 0.283, 0.8898, 0.2662, 0.8883, 0.2685, 0.8872, 0.2681, 0.8878, 0.2672, 0.8883, 0.2685, 0.8874, 0.2696, 0.8868, 0.2686, 0.8872, 0.2681, 0.8131, 0.1077, 0.808, 0.1593, 0.803, 0.16, 0.8053, 0.1077, 0.8182, 0.1083, 0.8135, 0.1594, 0.808, 0.1593, 0.8131, 0.1077, 0.9024, 0.3874, 0.9019, 0.3365, 0.9081, 0.3364, 0.9102, 0.3874, 0.8134, 0.3902, 0.809, 0.3383, 0.8151, 0.3396, 0.8202, 0.3906, 0.8059, 0.3903, 0.8031, 0.3379, 0.809, 0.3383, 0.8134, 0.3902, 0.8277, 0.3866, 0.8288, 0.3351, 0.8344, 0.3356, 0.8344, 0.3871, 0.8202, 0.3868, 0.8227, 0.3359, 0.8288, 0.3351, 0.8277, 0.3866, 0.8053, 0.1077, 0.803, 0.16, 0.7993, 0.1604, 0.7995, 0.1083, 0.8529, 0.1409, 0.8606, 0.1746, 0.8591, 0.1748, 0.8495, 0.1412, 0.9223, 0.394, 0.9226, 0.4257, 0.9191, 0.4265, 0.9169, 0.3947, 0.9169, 0.3947, 0.9191, 0.4265, 0.9158, 0.4262, 0.9121, 0.3943, 0.8613, 0.3159, 0.8695, 0.2823, 0.873, 0.2827, 0.8667, 0.3162, 0.8667, 0.3162, 0.873, 0.2827, 0.8771, 0.2837, 0.8724, 0.3171, 0.9019, 0.4211, 0.9057, 0.3884, 0.9092, 0.3883, 0.9073, 0.4211, 0.8819, 0.1725, 0.8819, 0.1745, 0.8776, 0.1735, 0.8776, 0.1726, 0.8625, 0.1405, 0.8669, 0.1739, 0.8628, 0.174, 0.8575, 0.1405, 0.8575, 0.1405, 0.8628, 0.174, 0.8606, 0.1746, 0.8529, 0.1409, 0.8817, 0.2061, 0.8817, 0.2095, 0.877, 0.2118, 0.8702, 0.2118, 0.8655, 0.2094, 0.8655, 0.206, 0.8702, 0.2037, 0.877, 0.2037, 0.8855, 0.3669, 0.8848, 0.366, 0.8855, 0.3657, 0.8862, 0.3661, 0.8862, 0.3666, 0.847, 0.387, 0.852, 0.3853, 0.8516, 0.387, 0.8628, 0.174, 0.8669, 0.1739, 0.8657, 0.1747, 0.8641, 0.1748, 0.8884, 0.2797, 0.8896, 0.2817, 0.8878, 0.2815, 0.8872, 0.2806, 0.8803, 0.1713, 0.8819, 0.1725, 0.8776, 0.1726, 0.8774, 0.1726, 0.852, 0.3853, 0.847, 0.387, 0.8465, 0.3846, 0.8475, 0.3843, 0.8889, 0.3655, 0.8889, 0.3673, 0.8862, 0.3666, 0.8862, 0.3661, 0.8873, 0.364, 0.8889, 0.3655, 0.8862, 0.3661, 0.8855, 0.3657, 0.888, 0.2785, 0.8875, 0.2793, 0.8871, 0.2797, 0.8868, 0.2788, 0.9092, 0.3883, 0.9057, 0.3884, 0.9074, 0.3875, 0.9087, 0.3874, 0.8896, 0.2777, 0.8884, 0.2797, 0.8875, 0.2793, 0.888, 0.2785, 0.8884, 0.2797, 0.8872, 0.2806, 0.8871, 0.2797, 0.8875, 0.2793, 0.8622, 0.1077, 0.8575, 0.1405, 0.8529, 0.1409, 0.8551, 0.1078, 0.8669, 0.1082, 0.8625, 0.1405, 0.8575, 0.1405, 0.8622, 0.1077, 0.9024, 0.4535, 0.9019, 0.4211, 0.9073, 0.4211, 0.9092, 0.4535, 0.8708, 0.3489, 0.8667, 0.3162, 0.8724, 0.3171, 0.8771, 0.3493, 0.8639, 0.349, 0.8613, 0.3159, 0.8667, 0.3162, 0.8708, 0.3489, 0.916, 0.3621, 0.9169, 0.3947, 0.9121, 0.3943, 0.9102, 0.3616, 0.9226, 0.3617, 0.9223, 0.394, 0.9169, 0.3947, 0.916, 0.3621, 0.8551, 0.1078, 0.8529, 0.1409, 0.8495, 0.1412, 0.8497, 0.1083, 0.939, 0.1975, 0.9446, 0.2111, 0.9429, 0.2112, 0.9352, 0.1976, 0.9352, 0.1976, 0.9429, 0.2112, 0.9391, 0.2116, 0.9308, 0.1983, 0.9345, 0.2404, 0.9367, 0.2288, 0.9396, 0.229, 0.9388, 0.2406, 0.8923, 0.1664, 0.8908, 0.1582, 0.8939, 0.1581, 0.897, 0.1661, 0.9086, 0.1192, 0.9124, 0.1077, 0.9165, 0.1078, 0.9142, 0.1191, 0.9142, 0.1191, 0.9165, 0.1078, 0.9189, 0.1082, 0.9177, 0.1197, 0.9429, 0.2112, 0.9449, 0.2117, 0.942, 0.2125, 0.9412, 0.2123, 0.9384, 0.138, 0.9417, 0.1516, 0.9386, 0.152, 0.9339, 0.1384, 0.9419, 0.1977, 0.946, 0.2111, 0.9446, 0.2111, 0.939, 0.1975, 0.922, 0.2291, 0.9191, 0.2314, 0.915, 0.2318, 0.9121, 0.23, 0.9121, 0.2271, 0.915, 0.2247, 0.9191, 0.2244, 0.922, 0.2262, 0.8901, 0.1567, 0.8916, 0.1568, 0.8916, 0.1571, 0.8907, 0.1572, 0.8901, 0.157, 0.8939, 0.1581, 0.8938, 0.156, 0.8967, 0.1568, 0.9386, 0.152, 0.9417, 0.1516, 0.9413, 0.152, 0.9401, 0.1521, 0.8938, 0.156, 0.8904, 0.156, 0.8916, 0.1554, 0.8935, 0.1553, 0.9391, 0.2116, 0.9429, 0.2112, 0.9412, 0.2123, 0.9406, 0.2124, 0.8938, 0.156, 0.8939, 0.1581, 0.8916, 0.1571, 0.8916, 0.1568, 0.8908, 0.1582, 0.8885, 0.1575, 0.8901, 0.157, 0.8907, 0.1572, 0.8939, 0.1581, 0.8908, 0.1582, 0.8907, 0.1572, 0.8916, 0.1571, 0.8958, 0.1561, 0.8946, 0.1558, 0.8945, 0.1556, 0.8959, 0.1557, 0.897, 0.1556, 0.8967, 0.1568, 0.8958, 0.1561, 0.8959, 0.1557, 0.8967, 0.1568, 0.8938, 0.156, 0.8946, 0.1558, 0.8958, 0.1561, 0.8938, 0.156, 0.8935, 0.1553, 0.8945, 0.1556, 0.8946, 0.1558, 0.946, 0.1852, 0.9419, 0.1977, 0.939, 0.1975, 0.9414, 0.1847, 0.9381, 0.1243, 0.9384, 0.138, 0.9339, 0.1384, 0.9329, 0.1245, 0.9417, 0.1244, 0.9411, 0.1381, 0.9384, 0.138, 0.9381, 0.1243, 0.913, 0.1291, 0.9086, 0.1192, 0.9142, 0.1191, 0.9189, 0.1287, 0.909, 0.1304, 0.9056, 0.1202, 0.9086, 0.1192, 0.913, 0.1291, 0.9345, 0.2535, 0.9345, 0.2404, 0.9388, 0.2406, 0.9396, 0.2538, 0.9354, 0.1848, 0.9352, 0.1976, 0.9308, 0.1983, 0.9315, 0.1856, 0.9414, 0.1847, 0.939, 0.1975, 0.9352, 0.1976, 0.9354, 0.1848, 0.9178, 0.4402, 0.9239, 0.4542, 0.9222, 0.4543, 0.9141, 0.4404, 0.9141, 0.4404, 0.9222, 0.4543, 0.9187, 0.4546, 0.9102, 0.4408, 0.9332, 0.403, 0.9355, 0.3893, 0.9384, 0.3893, 0.9374, 0.4031, 0.9255, 0.4404, 0.9327, 0.4265, 0.9346, 0.4266, 0.9286, 0.4405, 0.9286, 0.4405, 0.9346, 0.4266, 0.9387, 0.427, 0.9341, 0.4409, 0.9341, 0.4409, 0.9387, 0.427, 0.941, 0.4271, 0.9376, 0.441, 0.867, 0.3608, 0.87, 0.36, 0.8699, 0.3615, 0.8684, 0.3618, 0.9378, 0.3752, 0.9395, 0.3891, 0.9362, 0.3893, 0.9332, 0.3754, 0.9212, 0.44, 0.9255, 0.454, 0.9239, 0.4542, 0.9178, 0.4402, 0.9008, 0.1712, 0.8972, 0.1734, 0.8921, 0.1737, 0.8885, 0.1719, 0.8885, 0.169, 0.8921, 0.1667, 0.8972, 0.1664, 0.9008, 0.1683, 0.8684, 0.3618, 0.8699, 0.3615, 0.8703, 0.3618, 0.8697, 0.3621, 0.8689, 0.3621, 0.8731, 0.3618, 0.87, 0.36, 0.8733, 0.3597, 0.8685, 0.3593, 0.8719, 0.3586, 0.8713, 0.3591, 0.87, 0.3594, 0.87, 0.36, 0.867, 0.3608, 0.8672, 0.36, 0.8685, 0.3593, 0.9187, 0.4546, 0.9222, 0.4543, 0.9209, 0.4552, 0.9204, 0.4552, 0.87, 0.36, 0.8731, 0.3618, 0.8703, 0.3618, 0.8699, 0.3615, 0.8706, 0.3627, 0.8677, 0.3627, 0.8689, 0.3621, 0.8697, 0.3621, 0.8731, 0.3618, 0.8706, 0.3627, 0.8697, 0.3621, 0.8703, 0.3618, 0.8718, 0.3595, 0.8706, 0.3596, 0.87, 0.3594, 0.8713, 0.3591, 0.8719, 0.3586, 0.8733, 0.3597, 0.8718, 0.3595, 0.8713, 0.3591, 0.8733, 0.3597, 0.87, 0.36, 0.8706, 0.3596, 0.8718, 0.3595, 0.87, 0.36, 0.8685, 0.3593, 0.87, 0.3594, 0.8706, 0.3596, 0.9255, 0.4265, 0.9212, 0.44, 0.9178, 0.4402, 0.9202, 0.4265, 0.9395, 0.3616, 0.9378, 0.3752, 0.9332, 0.3754, 0.9342, 0.3617, 0.9368, 0.4541, 0.9341, 0.4409, 0.9376, 0.441, 0.941, 0.4544, 0.9308, 0.454, 0.9286, 0.4405, 0.9341, 0.4409, 0.9368, 0.4541, 0.9267, 0.4541, 0.9255, 0.4404, 0.9286, 0.4405, 0.9308, 0.454, 0.9332, 0.4169, 0.9332, 0.403, 0.9374, 0.4031, 0.9384, 0.417, 0.9143, 0.4267, 0.9141, 0.4404, 0.9102, 0.4408, 0.9112, 0.4271, 0.9202, 0.4265, 0.9178, 0.4402, 0.9141, 0.4404, 0.9143, 0.4267, 0.8168, 0.2796, 0.8262, 0.2467, 0.8345, 0.2554, 0.8362, 0.2799, 0.821, 0.4199, 0.8202, 0.3956, 0.8301, 0.4028, 0.8355, 0.4193, 0.8355, 0.4193, 0.8301, 0.4028, 0.8556, 0.3938, 0.8556, 0.4193, 0.8539, 0.4206, 0.8539, 0.4462, 0.8362, 0.4409, 0.8403, 0.4199, 0.8403, 0.4199, 0.8362, 0.4409, 0.821, 0.4436, 0.8202, 0.4199, 0.8543, 0.2655, 0.8546, 0.2419, 0.8716, 0.238, 0.8712, 0.2662, 0.8202, 0.3956, 0.8254, 0.3871, 0.8448, 0.3967, 0.8464, 0.3992, 0.8301, 0.4028, 0.8712, 0.2662, 0.8716, 0.238, 0.8908, 0.2375, 0.8908, 0.266, 0.7993, 0.2799, 0.8009, 0.2513, 0.8262, 0.2467, 0.8168, 0.2796, 0.8681, 0.2136, 0.8875, 0.2138, 0.9013, 0.2209, 0.9013, 0.2307, 0.8875, 0.2375, 0.8681, 0.2373, 0.8543, 0.2302, 0.8543, 0.2204, 0.8819, 0.127, 0.8862, 0.1243, 0.8898, 0.1249, 0.8924, 0.128, 0.8857, 0.128, 0.8669, 0.1179, 0.8842, 0.1169, 0.8705, 0.125, 0.9056, 0.1099, 0.8904, 0.1156, 0.8781, 0.1077, 0.8924, 0.1181, 0.9056, 0.1289, 0.8924, 0.128, 0.8898, 0.1249, 0.8464, 0.3992, 0.8448, 0.3967, 0.8525, 0.3961, 0.8978, 0.4471, 0.8776, 0.4383, 0.8978, 0.4347, 0.8781, 0.1077, 0.8904, 0.1156, 0.8842, 0.1169, 0.8669, 0.1179, 0.9056, 0.1289, 0.8863, 0.1307, 0.8857, 0.128, 0.8924, 0.128, 0.8842, 0.1169, 0.8924, 0.1181, 0.8898, 0.1249, 0.8862, 0.1243, 0.8705, 0.125, 0.8842, 0.1169, 0.8862, 0.1243, 0.8819, 0.127, 0.8863, 0.1307, 0.8705, 0.125, 0.8819, 0.127, 0.8857, 0.128, 0.8176, 0.2463, 0.826, 0.2136, 0.8346, 0.2222, 0.8364, 0.2467, 0.82, 0.417, 0.82, 0.4372, 0.8103, 0.4327, 0.8056, 0.4205, 0.8056, 0.4205, 0.8103, 0.4327, 0.7847, 0.4421, 0.7855, 0.4203, 0.8202, 0.3923, 0.8202, 0.417, 0.8005, 0.4107, 0.8047, 0.3906, 0.8047, 0.3906, 0.8005, 0.4107, 0.7855, 0.4137, 0.7847, 0.3908, 0.8556, 0.4316, 0.8559, 0.4121, 0.8729, 0.4115, 0.8725, 0.4347, 0.8873, 0.41, 0.8731, 0.4058, 0.8821, 0.3989, 0.8895, 0.3985, 0.9013, 0.4067, 0.8725, 0.4347, 0.8729, 0.4115, 0.8921, 0.41, 0.8921, 0.4335, 0.7993, 0.2467, 0.8006, 0.2182, 0.826, 0.2136, 0.8176, 0.2463, 0.8924, 0.1307, 0.903, 0.1362, 0.903, 0.1456, 0.8924, 0.1536, 0.8774, 0.1553, 0.8669, 0.1498, 0.8669, 0.1404, 0.8774, 0.1324, 0.8648, 0.3929, 0.8691, 0.3951, 0.8682, 0.3969, 0.8603, 0.3977, 0.8603, 0.3943, 0.8887, 0.3871, 0.8849, 0.3949, 0.8726, 0.388, 0.9013, 0.4067, 0.8895, 0.3985, 0.9013, 0.3922, 0.8821, 0.3989, 0.8558, 0.4037, 0.8603, 0.3977, 0.8682, 0.3969, 0.8895, 0.3985, 0.8821, 0.3989, 0.8849, 0.3949, 0.8885, 0.1553, 0.8885, 0.1684, 0.8669, 0.163, 0.9013, 0.3922, 0.8895, 0.3985, 0.8849, 0.3949, 0.8887, 0.3871, 0.8558, 0.4037, 0.8556, 0.3945, 0.8603, 0.3943, 0.8603, 0.3977, 0.8849, 0.3949, 0.8821, 0.3989, 0.8682, 0.3969, 0.8691, 0.3951, 0.8726, 0.388, 0.8849, 0.3949, 0.8691, 0.3951, 0.8648, 0.3929, 0.8556, 0.3945, 0.8726, 0.388, 0.8648, 0.3929, 0.8603, 0.3943, 0.9173, 0.1329, 0.9126, 0.1521, 0.9051, 0.1469, 0.903, 0.1307, 0.8918, 0.2815, 0.8908, 0.2616, 0.9008, 0.2678, 0.9075, 0.2816, 0.9075, 0.2816, 0.9008, 0.2678, 0.9222, 0.2608, 0.9216, 0.2816, 0.8865, 0.1851, 0.8894, 0.2014, 0.8709, 0.2009, 0.8719, 0.1876, 0.8719, 0.1876, 0.8709, 0.2009, 0.86, 0.2014, 0.8565, 0.1864, 0.8908, 0.2602, 0.8911, 0.2412, 0.9057, 0.2381, 0.9053, 0.2608, 0.8669, 0.3843, 0.8565, 0.3834, 0.8692, 0.3748, 0.8754, 0.3747, 0.8807, 0.3807, 0.9053, 0.2608, 0.9057, 0.2381, 0.9208, 0.2375, 0.9208, 0.2605, 0.9329, 0.1314, 0.9329, 0.1497, 0.9126, 0.1521, 0.9173, 0.1329, 0.8696, 0.1748, 0.8849, 0.176, 0.8919, 0.1803, 0.8865, 0.1851, 0.8719, 0.1876, 0.8565, 0.1864, 0.8495, 0.1821, 0.8549, 0.1773, 0.8592, 0.3682, 0.8611, 0.3708, 0.8598, 0.3713, 0.8532, 0.3711, 0.8546, 0.3694, 0.8807, 0.3668, 0.8731, 0.3732, 0.8681, 0.3651, 0.8027, 0.4548, 0.7914, 0.4489, 0.8027, 0.4422, 0.8692, 0.3748, 0.8465, 0.3747, 0.8532, 0.3711, 0.8598, 0.3713, 0.883, 0.1713, 0.8774, 0.1713, 0.8808, 0.1684, 0.8465, 0.3747, 0.8692, 0.3748, 0.8565, 0.3834, 0.8027, 0.4422, 0.7914, 0.4489, 0.7884, 0.4456, 0.7847, 0.4421, 0.8465, 0.3747, 0.8512, 0.3682, 0.8546, 0.3694, 0.8532, 0.3711, 0.867, 0.3643, 0.8613, 0.3643, 0.862, 0.3586, 0.8651, 0.3586, 0.8681, 0.3651, 0.8731, 0.3732, 0.8611, 0.3708, 0.8592, 0.3682, 0.8512, 0.3682, 0.8681, 0.3651, 0.8592, 0.3682, 0.8546, 0.3694, 0.9248, 0.1077, 0.9248, 0.119, 0.9213, 0.1162, 0.9189, 0.1096, 0.8554, 0.2807, 0.8543, 0.27, 0.8617, 0.2733, 0.8667, 0.2807, 0.8667, 0.2807, 0.8617, 0.2733, 0.8774, 0.2695, 0.8774, 0.2806, 0.8959, 0.3756, 0.8977, 0.3842, 0.8903, 0.3843, 0.8902, 0.3772, 0.8902, 0.3772, 0.8903, 0.3843, 0.8858, 0.3841, 0.8839, 0.3761, 0.8556, 0.4468, 0.8557, 0.4366, 0.8667, 0.4349, 0.8664, 0.4471, 0.8543, 0.27, 0.8553, 0.2662, 0.8657, 0.2703, 0.868, 0.2715, 0.8617, 0.2733, 0.8664, 0.4471, 0.8667, 0.4349, 0.8776, 0.4347, 0.8776, 0.447, 0.8937, 0.4324, 0.8921, 0.4227, 0.9, 0.4211, 0.9, 0.431, 0.8882, 0.3678, 0.8945, 0.3689, 0.8977, 0.3721, 0.8959, 0.3756, 0.8902, 0.3772, 0.8839, 0.3761, 0.8807, 0.3729, 0.8825, 0.3695, 0.8799, 0.2719, 0.8818, 0.2728, 0.8816, 0.2734, 0.8795, 0.2748, 0.879, 0.2735, 0.8859, 0.2662, 0.8868, 0.2711, 0.8811, 0.2683, 0.926, 0.1277, 0.9215, 0.1239, 0.926, 0.1194, 0.8865, 0.273, 0.8792, 0.2783, 0.8795, 0.2748, 0.8816, 0.2734, 0.868, 0.2715, 0.8657, 0.2703, 0.8708, 0.2701, 0.8792, 0.2783, 0.8865, 0.273, 0.8868, 0.2798, 0.926, 0.1194, 0.9215, 0.1239, 0.9202, 0.1219, 0.9189, 0.119, 0.8792, 0.2783, 0.8774, 0.2738, 0.879, 0.2735, 0.8795, 0.2748, 0.8034, 0.2823, 0.7993, 0.2823, 0.7998, 0.28, 0.8019, 0.28, 0.8811, 0.2683, 0.8868, 0.2711, 0.8818, 0.2728, 0.8799, 0.2719, 0.8774, 0.2738, 0.8811, 0.2683, 0.8799, 0.2719, 0.879, 0.2735])
me_cylinder.use_remesh_fix_poles = True
me_cylinder.use_remesh_preserve_attributes = False
me_cylinder.use_mirror_vertex_groups = False
me_cylinder.update()

# ---- objects
ob_cylinder = bpy.data.objects.new('Cylinder', me_cylinder)

# ---- transforms, parenting, visibility, modifiers, constraints
ob_cylinder.location = (0.0, 0.0, 0.0)
ob_cylinder.lineart.crease_threshold = 0.0

# ---- collection membership
col_collection.objects.link(ob_cylinder)

# ---- scene / render settings (as saved in the file)
scene.frame_start = 1; scene.frame_end = 250; scene.frame_set(1)
scene.render.engine = 'BLENDER_EEVEE_NEXT'
scene.cycles.use_denoising = False
scene.cycles.samples = 128
scene.cycles.sampling_pattern = 'TABULATED_SOBOL'
scene.cycles.use_adaptive_sampling = False
scene.cycles.use_light_tree = False
scene.view_settings.view_transform = 'Filmic'
bpy.context.view_layer.update()

# ---- added for rendering (the .blend has no active camera and no usable light): camera, sun
cam_auto = bpy.data.cameras.new('AutoCamera')
cam_auto.lens = 50.0
cam_auto.sensor_width = 36.0
cam_auto.clip_end = 1000.0
ob_auto_camera = bpy.data.objects.new('AutoCamera', cam_auto)
scene.collection.objects.link(ob_auto_camera)
ob_auto_camera.location = (14.184, -16.6079, 16.7745)
ob_auto_camera.rotation_euler = (1.09748, -7.21219e-08, 0.694738)
scene.camera = ob_auto_camera
light_auto_sun = bpy.data.lights.new('AutoSun', 'SUN')
light_auto_sun.energy = 3.0
light_auto_sun.angle = 0.0523599
ob_auto_sun = bpy.data.objects.new('AutoSun', light_auto_sun)
scene.collection.objects.link(ob_auto_sun)
ob_auto_sun.rotation_euler = (0.872665, 0.174533, 0.523599)
bpy.context.view_layer.update()
